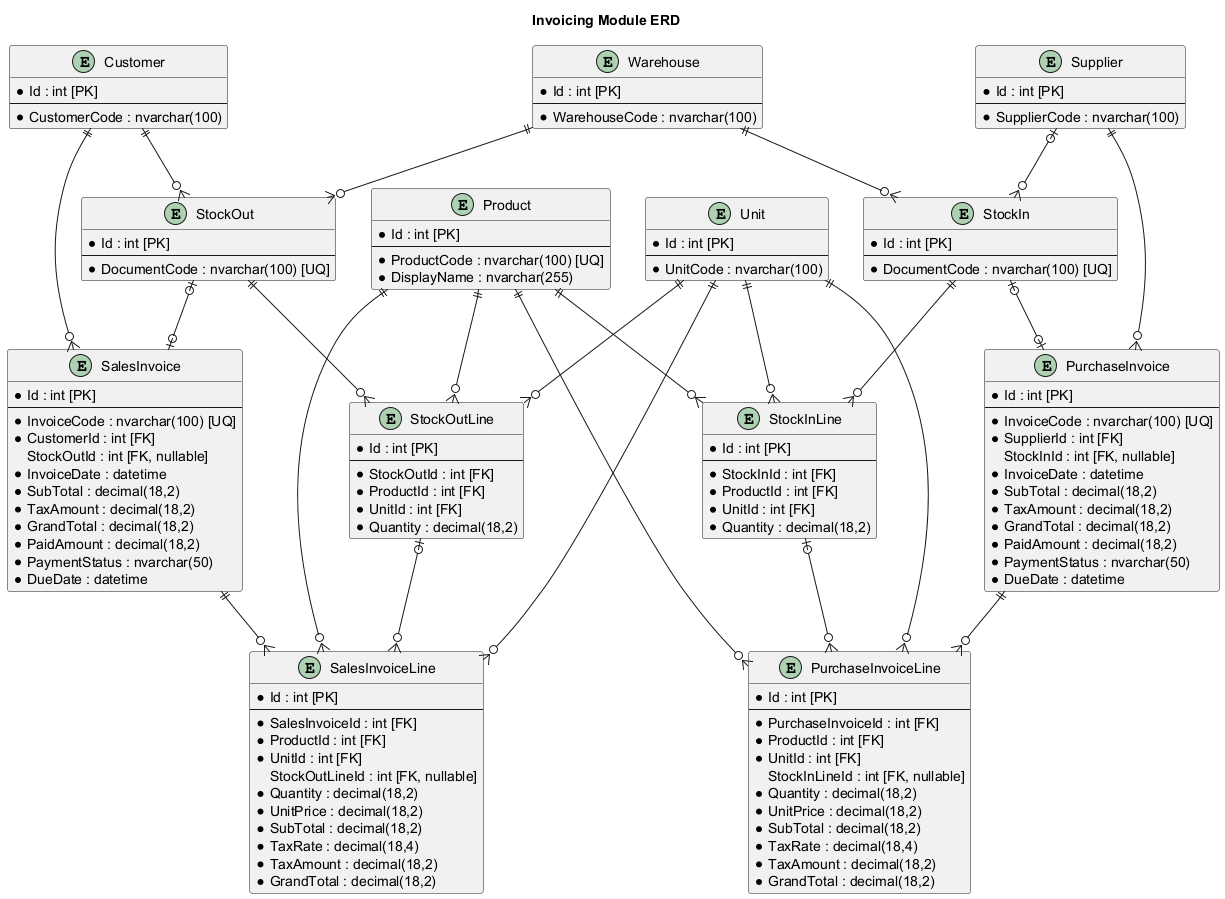

The diagram above was rendered by PlantUML. Its source (embedded in the PNG):
@startuml ERD_Module_03_Invoicing
title Invoicing Module ERD

entity Supplier {
    * Id : int [PK]
    --
    * SupplierCode : nvarchar(100)
}

entity Customer {
    * Id : int [PK]
    --
    * CustomerCode : nvarchar(100)
}

entity Warehouse {
    * Id : int [PK]
    --
    * WarehouseCode : nvarchar(100)
}

entity Product {
    * Id : int [PK]
    --
    * ProductCode : nvarchar(100) [UQ]
    * DisplayName : nvarchar(255)
}

entity Unit {
    * Id : int [PK]
    --
    * UnitCode : nvarchar(100)
}

entity StockIn {
    * Id : int [PK]
    --
    * DocumentCode : nvarchar(100) [UQ]
}

entity StockInLine {
    * Id : int [PK]
    --
    * StockInId : int [FK]
    * ProductId : int [FK]
    * UnitId : int [FK]
    * Quantity : decimal(18,2)
}

entity StockOut {
    * Id : int [PK]
    --
    * DocumentCode : nvarchar(100) [UQ]
}

entity StockOutLine {
    * Id : int [PK]
    --
    * StockOutId : int [FK]
    * ProductId : int [FK]
    * UnitId : int [FK]
    * Quantity : decimal(18,2)
}

entity PurchaseInvoice {
    * Id : int [PK]
    --
    * InvoiceCode : nvarchar(100) [UQ]
    * SupplierId : int [FK]
    StockInId : int [FK, nullable]
    * InvoiceDate : datetime
    * SubTotal : decimal(18,2)
    * TaxAmount : decimal(18,2)
    * GrandTotal : decimal(18,2)
    * PaidAmount : decimal(18,2)
    * PaymentStatus : nvarchar(50)
    * DueDate : datetime
}

entity PurchaseInvoiceLine {
    * Id : int [PK]
    --
    * PurchaseInvoiceId : int [FK]
    * ProductId : int [FK]
    * UnitId : int [FK]
    StockInLineId : int [FK, nullable]
    * Quantity : decimal(18,2)
    * UnitPrice : decimal(18,2)
    * SubTotal : decimal(18,2)
    * TaxRate : decimal(18,4)
    * TaxAmount : decimal(18,2)
    * GrandTotal : decimal(18,2)
}

entity SalesInvoice {
    * Id : int [PK]
    --
    * InvoiceCode : nvarchar(100) [UQ]
    * CustomerId : int [FK]
    StockOutId : int [FK, nullable]
    * InvoiceDate : datetime
    * SubTotal : decimal(18,2)
    * TaxAmount : decimal(18,2)
    * GrandTotal : decimal(18,2)
    * PaidAmount : decimal(18,2)
    * PaymentStatus : nvarchar(50)
    * DueDate : datetime
}

entity SalesInvoiceLine {
    * Id : int [PK]
    --
    * SalesInvoiceId : int [FK]
    * ProductId : int [FK]
    * UnitId : int [FK]
    StockOutLineId : int [FK, nullable]
    * Quantity : decimal(18,2)
    * UnitPrice : decimal(18,2)
    * SubTotal : decimal(18,2)
    * TaxRate : decimal(18,4)
    * TaxAmount : decimal(18,2)
    * GrandTotal : decimal(18,2)
}

Supplier |o--o{ StockIn
Warehouse ||--o{ StockIn
StockIn ||--o{ StockInLine
Product ||--o{ StockInLine
Unit ||--o{ StockInLine

Customer ||--o{ StockOut
Warehouse ||--o{ StockOut
StockOut ||--o{ StockOutLine
Product ||--o{ StockOutLine
Unit ||--o{ StockOutLine

Supplier ||--o{ PurchaseInvoice
StockIn |o--o| PurchaseInvoice
PurchaseInvoice ||--o{ PurchaseInvoiceLine
Product ||--o{ PurchaseInvoiceLine
Unit ||--o{ PurchaseInvoiceLine
StockInLine |o--o{ PurchaseInvoiceLine

Customer ||--o{ SalesInvoice
StockOut |o--o| SalesInvoice
SalesInvoice ||--o{ SalesInvoiceLine
Product ||--o{ SalesInvoiceLine
Unit ||--o{ SalesInvoiceLine
StockOutLine |o--o{ SalesInvoiceLine
@enduml